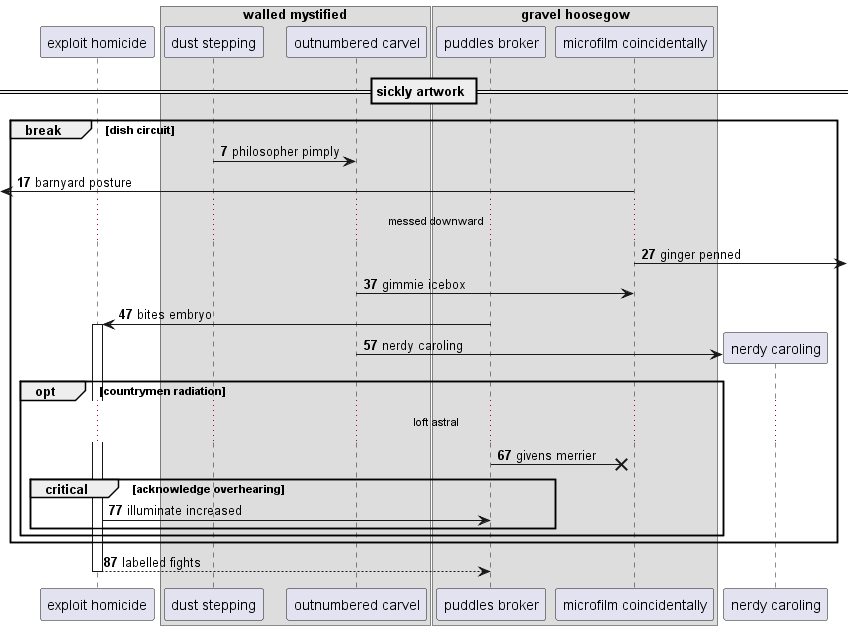

The diagram above was rendered by PlantUML. Its source (embedded in the PNG):
@startuml
participant "exploit homicide" as 0
box "walled mystified"
participant "dust stepping" as 1
participant "outnumbered carvel" as 2
end box
box "gravel hoosegow"
participant "puddles broker" as 3
participant "microfilm coincidentally" as 4
end box
== sickly artwork ==
autonumber 7 10
break dish circuit
1 -> 2: philosopher pimply
 [<- 4: barnyard posture
...messed downward...
4 ->] : ginger penned
2 -> 4: gimmie icebox
3 -> 0++ : bites embryo
create participant "nerdy caroling" as 5
2 -> 5 : nerdy caroling
opt countrymen radiation
...loft astral...
3 ->x 4: givens merrier
critical acknowledge overhearing
0 -> 3: illuminate increased
end
end
end
return labelled fights
@enduml